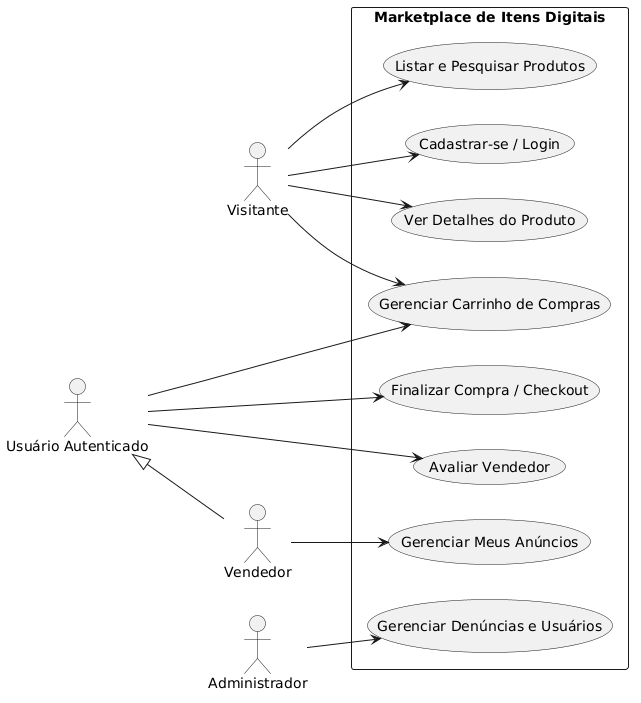

The diagram above was rendered by PlantUML. Its source (embedded in the PNG):
@startuml
left to right direction
skinparam packageStyle rectangle

actor "Visitante" as UC_Guest
actor "Usuário Autenticado" as UC_User
actor "Vendedor" as UC_Seller
actor "Administrador" as UC_Admin

UC_User <|-- UC_Seller

rectangle "Marketplace de Itens Digitais" {
    (Cadastrar-se / Login) as UC1
    (Listar e Pesquisar Produtos) as UC2
    (Ver Detalhes do Produto) as UC3
    (Gerenciar Carrinho de Compras) as UC4
    (Finalizar Compra / Checkout) as UC5
    (Gerenciar Meus Anúncios) as UC6
    (Avaliar Vendedor) as UC7
    (Gerenciar Denúncias e Usuários) as UC8
}

UC_Guest --> UC1
UC_Guest --> UC2
UC_Guest --> UC3
UC_Guest --> UC4

UC_User --> UC4
UC_User --> UC5
UC_User --> UC7

UC_Seller --> UC6

UC_Admin --> UC8
@enduml